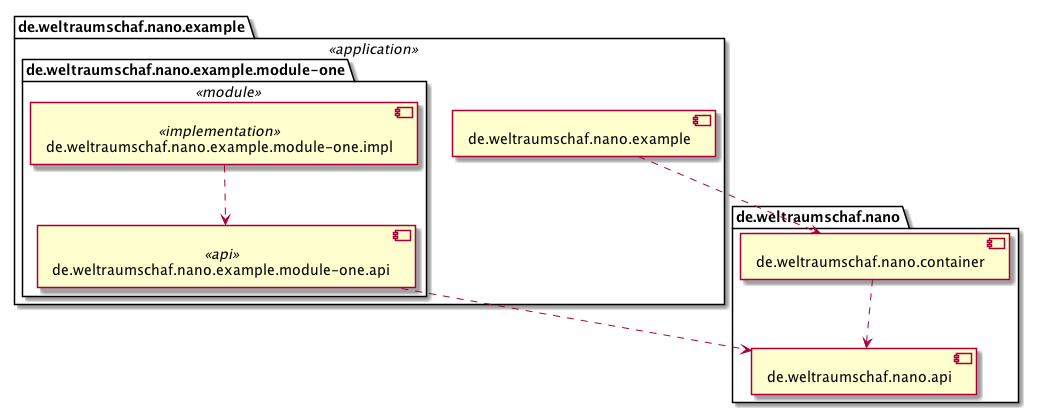

The diagram above was rendered by PlantUML. Its source (embedded in the PNG):
@startuml
skinparam componentStyle uml2

package de.weltraumschaf.nano {
    [de.weltraumschaf.nano.api] as api
    [de.weltraumschaf.nano.container] as container
    container ..> api
}

package de.weltraumschaf.nano.example <<application>> {
    package de.weltraumschaf.nano.example.module-one <<module>> {
        [de.weltraumschaf.nano.example.module-one.api] <<api>> as m1api
        [de.weltraumschaf.nano.example.module-one.impl] <<implementation>> as m1impl
        m1api .> api
        m1impl ..> m1api
    }

    [de.weltraumschaf.nano.example] as app
    app ..> container
}

@enduml